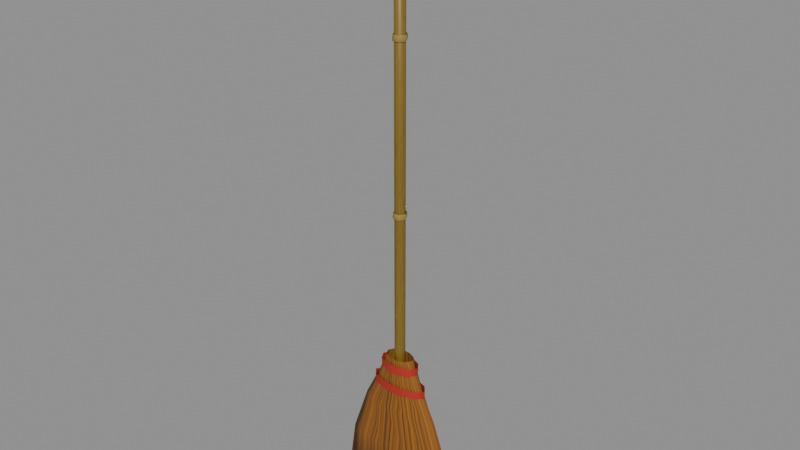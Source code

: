 # Source: broom.blend  (saved by Blender 5.2.45; exported with 4.5.12 LTS)
import bpy
from mathutils import Matrix  # noqa: F401  (used for matrix-valued properties, if any)

bpy.ops.wm.read_factory_settings(use_empty=True)
scene = bpy.context.scene
scene.name = 'Scene'

# ---- images (referenced by path relative to the original .blend; pixels are not part of the script)
import os
ASSET_DIR = os.environ.get("B2B_ASSET_DIR", "")  # directory of the original .blend (textures are referenced by path, not embedded)
HERE = os.path.dirname(os.path.abspath(__file__))  # packed textures are extracted next to this script under _unpacked/

def load_image(name, relpath, width, height, colorspace="sRGB"):
    """Load a texture the original file referenced (path relative to the .blend, or extracted next to this script)."""
    p = next((c for c in (os.path.join(HERE, relpath), os.path.join(ASSET_DIR, relpath)) if relpath and os.path.exists(c)), "")
    if p:
        img = bpy.data.images.load(p, check_existing=True)
        img.name = name
    else:  # same state as the original file: an image datablock whose file is absent (Cycles renders it pink)
        img = bpy.data.images.new(name, width, height)
        img.source = "FILE"
        img.filepath = "//" + (relpath or name)
    img.colorspace_settings.name = colorspace
    return img
img_broom_straw = load_image('broom_straw', '_unpacked/broom_straw.8db19125.png', 256, 256, 'sRGB')
img_broom_bamboo = load_image('broom_bamboo', '_unpacked/broom_bamboo.7afa7589.png', 64, 64, 'sRGB')

# ---- materials (node trees are filled in below, after node groups)
mat_broomstraw = bpy.data.materials.new('BroomStraw')
mat_broomstraw.diffuse_color = (1.0, 1.0, 1.0, 1.0)
mat_broombamboo = bpy.data.materials.new('BroomBamboo')
mat_broombamboo.diffuse_color = (1.0, 1.0, 1.0, 1.0)
mat_broomnode = bpy.data.materials.new('BroomNode')
mat_broomnode.diffuse_color = (0.3231, 0.2232, 0.05127, 1.0)
mat_broomcord = bpy.data.materials.new('BroomCord')
mat_broomcord.diffuse_color = (0.4793, 0.01938, 0.01161, 1.0)

# ---- material node trees
mat_broomstraw.use_nodes = True; mat_broomstraw.node_tree.nodes.clear()
_N = mat_broomstraw.node_tree.nodes; _L = mat_broomstraw.node_tree.links
n0 = _N.new('ShaderNodeBsdfPrincipled'); n0.name = 'Principled BSDF'; n0.location = (-200, 100)
n0.inputs[2].default_value = 0.85
n0.inputs[10].default_value = 0.005
n0.inputs[20].default_value = 0.05
n1 = _N.new('ShaderNodeOutputMaterial'); n1.name = 'Material Output'; n1.location = (200, 100)
n2 = _N.new('ShaderNodeTexImage'); n2.name = 'Image Texture'; n2.location = (0, 0)
n2.image = img_broom_straw
_L.new(n0.outputs[0], n1.inputs[0])
_L.new(n2.outputs[0], n0.inputs[0])
n1.is_active_output = True
mat_broombamboo.use_nodes = True; mat_broombamboo.node_tree.nodes.clear()
_N = mat_broombamboo.node_tree.nodes; _L = mat_broombamboo.node_tree.links
n0 = _N.new('ShaderNodeBsdfPrincipled'); n0.name = 'Principled BSDF'; n0.location = (-200, 100)
n0.inputs[2].default_value = 0.45
n0.inputs[10].default_value = 0.005
n0.inputs[20].default_value = 0.05
n1 = _N.new('ShaderNodeOutputMaterial'); n1.name = 'Material Output'; n1.location = (200, 100)
n2 = _N.new('ShaderNodeTexImage'); n2.name = 'Image Texture'; n2.location = (0, 0)
n2.image = img_broom_bamboo
_L.new(n0.outputs[0], n1.inputs[0])
_L.new(n2.outputs[0], n0.inputs[0])
n1.is_active_output = True
mat_broomnode.use_nodes = True; mat_broomnode.node_tree.nodes.clear()
_N = mat_broomnode.node_tree.nodes; _L = mat_broomnode.node_tree.links
n0 = _N.new('ShaderNodeBsdfPrincipled'); n0.name = 'Principled BSDF'; n0.location = (-200, 100)
n0.inputs[0].default_value = (0.3231, 0.2232, 0.05127, 1.0)
n0.inputs[10].default_value = 0.005
n0.inputs[20].default_value = 0.05
n1 = _N.new('ShaderNodeOutputMaterial'); n1.name = 'Material Output'; n1.location = (200, 100)
_L.new(n0.outputs[0], n1.inputs[0])
n1.is_active_output = True
mat_broomcord.use_nodes = True; mat_broomcord.node_tree.nodes.clear()
_N = mat_broomcord.node_tree.nodes; _L = mat_broomcord.node_tree.links
n0 = _N.new('ShaderNodeBsdfPrincipled'); n0.name = 'Principled BSDF'; n0.location = (-200, 100)
n0.inputs[0].default_value = (0.4793, 0.01938, 0.01161, 1.0)
n0.inputs[2].default_value = 0.7
n0.inputs[10].default_value = 0.005
n0.inputs[20].default_value = 0.05
n1 = _N.new('ShaderNodeOutputMaterial'); n1.name = 'Material Output'; n1.location = (200, 100)
_L.new(n0.outputs[0], n1.inputs[0])
n1.is_active_output = True

# ---- meshes
me_broomhead = bpy.data.meshes.new('BroomHead')
me_broomhead.from_pydata([(0.135, 0.0, 0.0), (0.1092, -0.009405, 0.0), (0.04172, -0.01522, 0.0), (-0.04172, -0.01522, 0.0), (-0.1092, -0.009405, 0.0), (-0.135, -1.959e-18, 0.0), (-0.1092, 0.009405, 0.0), (-0.04172, 0.01522, 0.0), (0.04172, 0.01522, 0.0), (0.1092, 0.009405, 0.0), (0.12, 0.0, 0.1), (0.09708, -0.01058, 0.1), (0.03708, -0.01712, 0.1), (-0.03708, -0.01712, 0.1), (-0.09708, -0.01058, 0.1), (-0.12, -2.204e-18, 0.1), (-0.09708, 0.01058, 0.1), (-0.03708, 0.01712, 0.1), (0.03708, 0.01712, 0.1), (0.09708, 0.01058, 0.1), (0.085, 0.0, 0.2), (0.06877, -0.01176, 0.2), (0.02627, -0.01902, 0.2), (-0.02627, -0.01902, 0.2), (-0.06877, -0.01176, 0.2), (-0.085, -2.449e-18, 0.2), (-0.06877, 0.01176, 0.2), (-0.02627, 0.01902, 0.2), (0.02627, 0.01902, 0.2), (0.06877, 0.01176, 0.2), (0.05, 0.0, 0.27), (0.04045, -0.01176, 0.27), (0.01545, -0.01902, 0.27), (-0.01545, -0.01902, 0.27), (-0.04045, -0.01176, 0.27), (-0.05, -2.449e-18, 0.27), (-0.04045, 0.01176, 0.27), (-0.01545, 0.01902, 0.27), (0.01545, 0.01902, 0.27), (0.04045, 0.01176, 0.27), (0.03, 0.0, 0.32), (0.02427, -0.01117, 0.32), (0.009271, -0.01807, 0.32), (-0.009271, -0.01807, 0.32), (-0.02427, -0.01117, 0.32), (-0.03, -2.327e-18, 0.32), (-0.02427, 0.01117, 0.32), (-0.009271, 0.01807, 0.32), (0.009271, 0.01807, 0.32), (0.02427, 0.01117, 0.32)], [], [(0, 10, 11, 1), (1, 11, 12, 2), (2, 12, 13, 3), (3, 13, 14, 4), (4, 14, 15, 5), (5, 15, 16, 6), (6, 16, 17, 7), (7, 17, 18, 8), (8, 18, 19, 9), (9, 19, 10, 0), (10, 20, 21, 11), (11, 21, 22, 12), (12, 22, 23, 13), (13, 23, 24, 14), (14, 24, 25, 15), (15, 25, 26, 16), (16, 26, 27, 17), (17, 27, 28, 18), (18, 28, 29, 19), (19, 29, 20, 10), (20, 30, 31, 21), (21, 31, 32, 22), (22, 32, 33, 23), (23, 33, 34, 24), (24, 34, 35, 25), (25, 35, 36, 26), (26, 36, 37, 27), (27, 37, 38, 28), (28, 38, 39, 29), (29, 39, 30, 20), (30, 40, 41, 31), (31, 41, 42, 32), (32, 42, 43, 33), (33, 43, 44, 34), (34, 44, 45, 35), (35, 45, 46, 36), (36, 46, 47, 37), (37, 47, 48, 38), (38, 48, 49, 39), (39, 49, 40, 30), (5, 6, 4), (6, 7, 3, 4), (7, 8, 2, 3), (8, 9, 1, 2), (9, 0, 1)])
me_broomhead.polygons.foreach_set('use_smooth', [1, 1, 1, 1, 1, 1, 1, 1, 1, 1, 1, 1, 1, 1, 1, 1, 1, 1, 1, 1, 1, 1, 1, 1, 1, 1, 1, 1, 1, 1, 1, 1, 1, 1, 1, 1, 1, 1, 1, 1, 0, 0, 0, 0, 0])
_uv = me_broomhead.uv_layers.new(name='Float2')
_uv.uv.foreach_set('vector', [0.0, 0.0, 0.0, 0.3, 0.1, 0.3, 0.1, 0.0, 0.1, 0.0, 0.1, 0.3, 0.2, 0.3, 0.2, 0.0, 0.2, 0.0, 0.2, 0.3, 0.3, 0.3, 0.3, 0.0, 0.3, 0.0, 0.3, 0.3, 0.4, 0.3, 0.4, 0.0, 0.4, 0.0, 0.4, 0.3, 0.5, 0.3, 0.5, 0.0, 0.5, 0.0, 0.5, 0.3, 0.6, 0.3, 0.6, 0.0, 0.6, 0.0, 0.6, 0.3, 0.7, 0.3, 0.7, 0.0, 0.7, 0.0, 0.7, 0.3, 0.8, 0.3, 0.8, 0.0, 0.8, 0.0, 0.8, 0.3, 0.9, 0.3, 0.9, 0.0, 0.9, 0.0, 0.9, 0.3, 1.0, 0.3, 1.0, 0.0, 0.0, 0.3, 0.0, 0.62, 0.1, 0.62, 0.1, 0.3, 0.1, 0.3, 0.1, 0.62, 0.2, 0.62, 0.2, 0.3, 0.2, 0.3, 0.2, 0.62, 0.3, 0.62, 0.3, 0.3, 0.3, 0.3, 0.3, 0.62, 0.4, 0.62, 0.4, 0.3, 0.4, 0.3, 0.4, 0.62, 0.5, 0.62, 0.5, 0.3, 0.5, 0.3, 0.5, 0.62, 0.6, 0.62, 0.6, 0.3, 0.6, 0.3, 0.6, 0.62, 0.7, 0.62, 0.7, 0.3, 0.7, 0.3, 0.7, 0.62, 0.8, 0.62, 0.8, 0.3, 0.8, 0.3, 0.8, 0.62, 0.9, 0.62, 0.9, 0.3, 0.9, 0.3, 0.9, 0.62, 1.0, 0.62, 1.0, 0.3, 0.0, 0.62, 0.0, 0.84, 0.1, 0.84, 0.1, 0.62, 0.1, 0.62, 0.1, 0.84, 0.2, 0.84, 0.2, 0.62, 0.2, 0.62, 0.2, 0.84, 0.3, 0.84, 0.3, 0.62, 0.3, 0.62, 0.3, 0.84, 0.4, 0.84, 0.4, 0.62, 0.4, 0.62, 0.4, 0.84, 0.5, 0.84, 0.5, 0.62, 0.5, 0.62, 0.5, 0.84, 0.6, 0.84, 0.6, 0.62, 0.6, 0.62, 0.6, 0.84, 0.7, 0.84, 0.7, 0.62, 0.7, 0.62, 0.7, 0.84, 0.8, 0.84, 0.8, 0.62, 0.8, 0.62, 0.8, 0.84, 0.9, 0.84, 0.9, 0.62, 0.9, 0.62, 0.9, 0.84, 1.0, 0.84, 1.0, 0.62, 0.0, 0.84, 0.0, 1.0, 0.1, 1.0, 0.1, 0.84, 0.1, 0.84, 0.1, 1.0, 0.2, 1.0, 0.2, 0.84, 0.2, 0.84, 0.2, 1.0, 0.3, 1.0, 0.3, 0.84, 0.3, 0.84, 0.3, 1.0, 0.4, 1.0, 0.4, 0.84, 0.4, 0.84, 0.4, 1.0, 0.5, 1.0, 0.5, 0.84, 0.5, 0.84, 0.5, 1.0, 0.6, 1.0, 0.6, 0.84, 0.6, 0.84, 0.6, 1.0, 0.7, 1.0, 0.7, 0.84, 0.7, 0.84, 0.7, 1.0, 0.8, 1.0, 0.8, 0.84, 0.8, 0.84, 0.8, 1.0, 0.9, 1.0, 0.9, 0.84, 0.9, 0.84, 0.9, 1.0, 1.0, 1.0, 1.0, 0.84, 0.0, 0.0, 0.0, 0.0, 0.0, 0.0, 0.0, 0.0, 0.0, 0.0, 0.0, 0.0, 0.0, 0.0, 0.0, 0.0, 0.0, 0.0, 0.0, 0.0, 0.0, 0.0, 0.0, 0.0, 0.0, 0.0, 0.0, 0.0, 0.0, 0.0, 0.0, 0.0, 0.0, 0.0, 0.0, 0.0])
me_broomhead.materials.append(mat_broomstraw)
me_broomhead.update()
me_broomhandle = bpy.data.meshes.new('BroomHandle')
me_broomhandle.from_pydata([(0.011, 0.0, 0.27), (0.0055, -0.009526, 0.27), (-0.0055, -0.009526, 0.27), (-0.011, -1.347e-18, 0.27), (-0.0055, 0.009526, 0.27), (0.0055, 0.009526, 0.27), (0.011, 0.0, 0.75), (0.0055, -0.009526, 0.75), (-0.0055, -0.009526, 0.75), (-0.011, -1.347e-18, 0.75), (-0.0055, 0.009526, 0.75), (0.0055, 0.009526, 0.75), (0.011, 0.0, 1.2), (0.0055, -0.009526, 1.2), (-0.0055, -0.009526, 1.2), (-0.011, -1.347e-18, 1.2), (-0.0055, 0.009526, 1.2), (0.0055, 0.009526, 1.2)], [], [(0, 6, 7, 1), (1, 7, 8, 2), (2, 8, 9, 3), (3, 9, 10, 4), (4, 10, 11, 5), (5, 11, 6, 0), (6, 12, 13, 7), (7, 13, 14, 8), (8, 14, 15, 9), (9, 15, 16, 10), (10, 16, 17, 11), (11, 17, 12, 6), (12, 17, 13), (17, 16, 14, 13), (16, 15, 14)])
me_broomhandle.polygons.foreach_set('use_smooth', [True] * 15)
_uv = me_broomhandle.uv_layers.new(name='Float2')
_uv.uv.foreach_set('vector', [0.0, 0.0, 0.0, 0.5, 0.1667, 0.5, 0.1667, 0.0, 0.1667, 0.0, 0.1667, 0.5, 0.3333, 0.5, 0.3333, 0.0, 0.3333, 0.0, 0.3333, 0.5, 0.5, 0.5, 0.5, 0.0, 0.5, 0.0, 0.5, 0.5, 0.6667, 0.5, 0.6667, 0.0, 0.6667, 0.0, 0.6667, 0.5, 0.8333, 0.5, 0.8333, 0.0, 0.8333, 0.0, 0.8333, 0.5, 1.0, 0.5, 1.0, 0.0, 0.0, 0.5, 0.0, 1.0, 0.1667, 1.0, 0.1667, 0.5, 0.1667, 0.5, 0.1667, 1.0, 0.3333, 1.0, 0.3333, 0.5, 0.3333, 0.5, 0.3333, 1.0, 0.5, 1.0, 0.5, 0.5, 0.5, 0.5, 0.5, 1.0, 0.6667, 1.0, 0.6667, 0.5, 0.6667, 0.5, 0.6667, 1.0, 0.8333, 1.0, 0.8333, 0.5, 0.8333, 0.5, 0.8333, 1.0, 1.0, 1.0, 1.0, 0.5, 0.0, 0.0, 0.0, 0.0, 0.0, 0.0, 0.0, 0.0, 0.0, 0.0, 0.0, 0.0, 0.0, 0.0, 0.0, 0.0, 0.0, 0.0, 0.0, 0.0])
me_broomhandle.materials.append(mat_broombamboo)
me_broomhandle.update()
me_broomnode0 = bpy.data.meshes.new('BroomNode0')
me_broomnode0.from_pydata([(0.01298, 0.0, 0.614), (0.00649, -0.01124, 0.614), (-0.00649, -0.01124, 0.614), (-0.01298, -1.59e-18, 0.614), (-0.00649, 0.01124, 0.614), (0.00649, 0.01124, 0.614), (0.01452, 0.0, 0.62), (0.00726, -0.01257, 0.62), (-0.00726, -0.01257, 0.62), (-0.01452, -1.778e-18, 0.62), (-0.00726, 0.01257, 0.62), (0.00726, 0.01257, 0.62), (0.01298, 0.0, 0.626), (0.00649, -0.01124, 0.626), (-0.00649, -0.01124, 0.626), (-0.01298, -1.59e-18, 0.626), (-0.00649, 0.01124, 0.626), (0.00649, 0.01124, 0.626)], [], [(0, 6, 7, 1), (1, 7, 8, 2), (2, 8, 9, 3), (3, 9, 10, 4), (4, 10, 11, 5), (5, 11, 6, 0), (6, 12, 13, 7), (7, 13, 14, 8), (8, 14, 15, 9), (9, 15, 16, 10), (10, 16, 17, 11), (11, 17, 12, 6)])
me_broomnode0.polygons.foreach_set('use_smooth', [True] * 12)
_uv = me_broomnode0.uv_layers.new(name='Float2')
_uv.uv.foreach_set('vector', [0.0, 0.0, 0.0, 0.5, 0.1667, 0.5, 0.1667, 0.0, 0.1667, 0.0, 0.1667, 0.5, 0.3333, 0.5, 0.3333, 0.0, 0.3333, 0.0, 0.3333, 0.5, 0.5, 0.5, 0.5, 0.0, 0.5, 0.0, 0.5, 0.5, 0.6667, 0.5, 0.6667, 0.0, 0.6667, 0.0, 0.6667, 0.5, 0.8333, 0.5, 0.8333, 0.0, 0.8333, 0.0, 0.8333, 0.5, 1.0, 0.5, 1.0, 0.0, 0.0, 0.5, 0.0, 1.0, 0.1667, 1.0, 0.1667, 0.5, 0.1667, 0.5, 0.1667, 1.0, 0.3333, 1.0, 0.3333, 0.5, 0.3333, 0.5, 0.3333, 1.0, 0.5, 1.0, 0.5, 0.5, 0.5, 0.5, 0.5, 1.0, 0.6667, 1.0, 0.6667, 0.5, 0.6667, 0.5, 0.6667, 1.0, 0.8333, 1.0, 0.8333, 0.5, 0.8333, 0.5, 0.8333, 1.0, 1.0, 1.0, 1.0, 0.5])
me_broomnode0.materials.append(mat_broomnode)
me_broomnode0.update()
me_broomnode1 = bpy.data.meshes.new('BroomNode1')
me_broomnode1.from_pydata([(0.01298, 0.0, 0.944), (0.00649, -0.01124, 0.944), (-0.00649, -0.01124, 0.944), (-0.01298, -1.59e-18, 0.944), (-0.00649, 0.01124, 0.944), (0.00649, 0.01124, 0.944), (0.01452, 0.0, 0.95), (0.00726, -0.01257, 0.95), (-0.00726, -0.01257, 0.95), (-0.01452, -1.778e-18, 0.95), (-0.00726, 0.01257, 0.95), (0.00726, 0.01257, 0.95), (0.01298, 0.0, 0.956), (0.00649, -0.01124, 0.956), (-0.00649, -0.01124, 0.956), (-0.01298, -1.59e-18, 0.956), (-0.00649, 0.01124, 0.956), (0.00649, 0.01124, 0.956)], [], [(0, 6, 7, 1), (1, 7, 8, 2), (2, 8, 9, 3), (3, 9, 10, 4), (4, 10, 11, 5), (5, 11, 6, 0), (6, 12, 13, 7), (7, 13, 14, 8), (8, 14, 15, 9), (9, 15, 16, 10), (10, 16, 17, 11), (11, 17, 12, 6)])
me_broomnode1.polygons.foreach_set('use_smooth', [True] * 12)
_uv = me_broomnode1.uv_layers.new(name='Float2')
_uv.uv.foreach_set('vector', [0.0, 0.0, 0.0, 0.5, 0.1667, 0.5, 0.1667, 0.0, 0.1667, 0.0, 0.1667, 0.5, 0.3333, 0.5, 0.3333, 0.0, 0.3333, 0.0, 0.3333, 0.5, 0.5, 0.5, 0.5, 0.0, 0.5, 0.0, 0.5, 0.5, 0.6667, 0.5, 0.6667, 0.0, 0.6667, 0.0, 0.6667, 0.5, 0.8333, 0.5, 0.8333, 0.0, 0.8333, 0.0, 0.8333, 0.5, 1.0, 0.5, 1.0, 0.0, 0.0, 0.5, 0.0, 1.0, 0.1667, 1.0, 0.1667, 0.5, 0.1667, 0.5, 0.1667, 1.0, 0.3333, 1.0, 0.3333, 0.5, 0.3333, 0.5, 0.3333, 1.0, 0.5, 1.0, 0.5, 0.5, 0.5, 0.5, 0.5, 1.0, 0.6667, 1.0, 0.6667, 0.5, 0.6667, 0.5, 0.6667, 1.0, 0.8333, 1.0, 0.8333, 0.5, 0.8333, 0.5, 0.8333, 1.0, 1.0, 1.0, 1.0, 0.5])
me_broomnode1.materials.append(mat_broomnode)
me_broomnode1.update()
me_broomcord0 = bpy.data.meshes.new('BroomCord0')
me_broomcord0.from_pydata([(0.0615, 0.0, 0.247), (0.04975, -0.01411, 0.247), (0.019, -0.02283, 0.247), (-0.019, -0.02283, 0.247), (-0.04975, -0.01411, 0.247), (-0.0615, -2.939e-18, 0.247), (-0.04975, 0.01411, 0.247), (-0.019, 0.02283, 0.247), (0.019, 0.02283, 0.247), (0.04975, 0.01411, 0.247), (0.0615, 0.0, 0.263), (0.04975, -0.01411, 0.263), (0.019, -0.02283, 0.263), (-0.019, -0.02283, 0.263), (-0.04975, -0.01411, 0.263), (-0.0615, -2.939e-18, 0.263), (-0.04975, 0.01411, 0.263), (-0.019, 0.02283, 0.263), (0.019, 0.02283, 0.263), (0.04975, 0.01411, 0.263)], [], [(0, 10, 11, 1), (1, 11, 12, 2), (2, 12, 13, 3), (3, 13, 14, 4), (4, 14, 15, 5), (5, 15, 16, 6), (6, 16, 17, 7), (7, 17, 18, 8), (8, 18, 19, 9), (9, 19, 10, 0)])
me_broomcord0.polygons.foreach_set('use_smooth', [True] * 10)
_uv = me_broomcord0.uv_layers.new(name='Float2')
_uv.uv.foreach_set('vector', [0.0, 0.0, 0.0, 1.0, 0.1, 1.0, 0.1, 0.0, 0.1, 0.0, 0.1, 1.0, 0.2, 1.0, 0.2, 0.0, 0.2, 0.0, 0.2, 1.0, 0.3, 1.0, 0.3, 0.0, 0.3, 0.0, 0.3, 1.0, 0.4, 1.0, 0.4, 0.0, 0.4, 0.0, 0.4, 1.0, 0.5, 1.0, 0.5, 0.0, 0.5, 0.0, 0.5, 1.0, 0.6, 1.0, 0.6, 0.0, 0.6, 0.0, 0.6, 1.0, 0.7, 1.0, 0.7, 0.0, 0.7, 0.0, 0.7, 1.0, 0.8, 1.0, 0.8, 0.0, 0.8, 0.0, 0.8, 1.0, 0.9, 1.0, 0.9, 0.0, 0.9, 0.0, 0.9, 1.0, 1.0, 1.0, 1.0, 0.0])
me_broomcord0.materials.append(mat_broomcord)
me_broomcord0.update()
me_broomcord1 = bpy.data.meshes.new('BroomCord1')
me_broomcord1.from_pydata([(0.042, 0.0, 0.292), (0.03398, -0.01375, 0.292), (0.01298, -0.02225, 0.292), (-0.01298, -0.02225, 0.292), (-0.03398, -0.01375, 0.292), (-0.042, -2.866e-18, 0.292), (-0.03398, 0.01375, 0.292), (-0.01298, 0.02225, 0.292), (0.01298, 0.02225, 0.292), (0.03398, 0.01375, 0.292), (0.042, 0.0, 0.308), (0.03398, -0.01375, 0.308), (0.01298, -0.02225, 0.308), (-0.01298, -0.02225, 0.308), (-0.03398, -0.01375, 0.308), (-0.042, -2.866e-18, 0.308), (-0.03398, 0.01375, 0.308), (-0.01298, 0.02225, 0.308), (0.01298, 0.02225, 0.308), (0.03398, 0.01375, 0.308)], [], [(0, 10, 11, 1), (1, 11, 12, 2), (2, 12, 13, 3), (3, 13, 14, 4), (4, 14, 15, 5), (5, 15, 16, 6), (6, 16, 17, 7), (7, 17, 18, 8), (8, 18, 19, 9), (9, 19, 10, 0)])
me_broomcord1.polygons.foreach_set('use_smooth', [True] * 10)
_uv = me_broomcord1.uv_layers.new(name='Float2')
_uv.uv.foreach_set('vector', [0.0, 0.0, 0.0, 1.0, 0.1, 1.0, 0.1, 0.0, 0.1, 0.0, 0.1, 1.0, 0.2, 1.0, 0.2, 0.0, 0.2, 0.0, 0.2, 1.0, 0.3, 1.0, 0.3, 0.0, 0.3, 0.0, 0.3, 1.0, 0.4, 1.0, 0.4, 0.0, 0.4, 0.0, 0.4, 1.0, 0.5, 1.0, 0.5, 0.0, 0.5, 0.0, 0.5, 1.0, 0.6, 1.0, 0.6, 0.0, 0.6, 0.0, 0.6, 1.0, 0.7, 1.0, 0.7, 0.0, 0.7, 0.0, 0.7, 1.0, 0.8, 1.0, 0.8, 0.0, 0.8, 0.0, 0.8, 1.0, 0.9, 1.0, 0.9, 0.0, 0.9, 0.0, 0.9, 1.0, 1.0, 1.0, 1.0, 0.0])
me_broomcord1.materials.append(mat_broomcord)
me_broomcord1.update()

# ---- objects
ob_broomhead = bpy.data.objects.new('BroomHead', me_broomhead)
ob_broomhandle = bpy.data.objects.new('BroomHandle', me_broomhandle)
ob_broomnode0 = bpy.data.objects.new('BroomNode0', me_broomnode0)
ob_broomnode1 = bpy.data.objects.new('BroomNode1', me_broomnode1)
ob_broomcord0 = bpy.data.objects.new('BroomCord0', me_broomcord0)
ob_broomcord1 = bpy.data.objects.new('BroomCord1', me_broomcord1)
ob_broom = bpy.data.objects.new('Broom', None)

# ---- transforms, parenting, visibility, modifiers, constraints
ob_broomhead.parent = ob_broom
ob_broomhead.location = (0.0, 0.0, 0.0)
ob_broomhandle.parent = ob_broom
ob_broomhandle.location = (0.0, 0.0, 0.0)
ob_broomnode0.parent = ob_broom
ob_broomnode0.location = (0.0, 0.0, 0.0)
ob_broomnode1.parent = ob_broom
ob_broomnode1.location = (0.0, 0.0, 0.0)
ob_broomcord0.parent = ob_broom
ob_broomcord0.location = (0.0, 0.0, 0.0)
ob_broomcord1.parent = ob_broom
ob_broomcord1.location = (0.0, 0.0, 0.0)
ob_broom.location = (0.0, 0.0, 0.0)

# ---- collection membership
scene.collection.objects.link(ob_broomhead)
scene.collection.objects.link(ob_broomhandle)
scene.collection.objects.link(ob_broomnode0)
scene.collection.objects.link(ob_broomnode1)
scene.collection.objects.link(ob_broomcord0)
scene.collection.objects.link(ob_broomcord1)
scene.collection.objects.link(ob_broom)

# ---- scene / render settings (as saved in the file)
scene.frame_start = 1; scene.frame_end = 250; scene.frame_set(1)
scene.render.engine = 'BLENDER_EEVEE_NEXT'
scene.render.bake_bias = 0.0
scene.render.bake_samples = 0
scene.render.compositor_device = 'GPU'
scene.eevee.use_volume_custom_range = False
scene.eevee.fast_gi_thickness_near = 0.1
scene.eevee.fast_gi_thickness_far = 0.0
scene.eevee.ray_tracing_options.screen_trace_thickness = 0.1
bpy.context.view_layer.update()

# ---- added for rendering (the .blend has no active camera and no usable light): camera, sun + grey world if the file has none
cam_auto = bpy.data.cameras.new('AutoCamera')
cam_auto.lens = 50.0
cam_auto.sensor_width = 36.0
cam_auto.clip_end = 1000.0
ob_auto_camera = bpy.data.objects.new('AutoCamera', cam_auto)
scene.collection.objects.link(ob_auto_camera)
ob_auto_camera.location = (1.13881, -1.36657, 1.51105)
ob_auto_camera.rotation_euler = (1.09748, -7.21219e-08, 0.694738)
scene.camera = ob_auto_camera
light_auto_sun = bpy.data.lights.new('AutoSun', 'SUN')
light_auto_sun.energy = 3.0
light_auto_sun.angle = 0.0523599
ob_auto_sun = bpy.data.objects.new('AutoSun', light_auto_sun)
scene.collection.objects.link(ob_auto_sun)
ob_auto_sun.rotation_euler = (0.872665, 0.174533, 0.523599)
if scene.world is None:
    world_auto = bpy.data.worlds.new('AutoWorld')
    world_auto.color = (0.3, 0.3, 0.3)
    scene.world = world_auto
bpy.context.view_layer.update()
